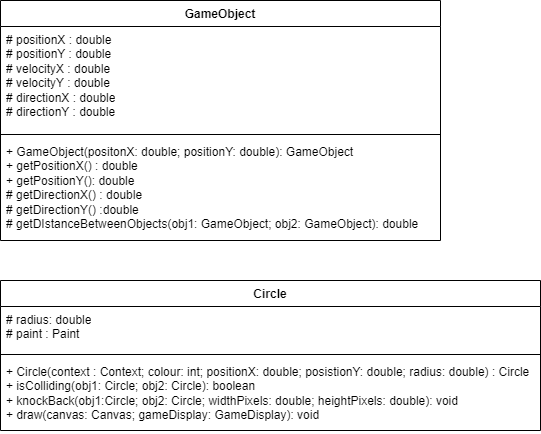

The diagram above was exported from draw.io. Its source (the exported page's mxGraphModel, read from the mxfile embedded in the PNG):
<mxGraphModel dx="508" dy="529" grid="1" gridSize="10" guides="1" tooltips="1" connect="1" arrows="1" fold="1" page="1" pageScale="1" pageWidth="827" pageHeight="1169" math="0" shadow="0">
  <root>
    <mxCell id="WIyWlLk6GJQsqaUBKTNV-0" />
    <mxCell id="WIyWlLk6GJQsqaUBKTNV-1" parent="WIyWlLk6GJQsqaUBKTNV-0" />
    <mxCell id="xFBdod6R1ER77phBRg8b-0" value="GameObject" style="swimlane;fontStyle=1;align=center;verticalAlign=top;childLayout=stackLayout;horizontal=1;startSize=26;horizontalStack=0;resizeParent=1;resizeParentMax=0;resizeLast=0;collapsible=1;marginBottom=0;whiteSpace=wrap;html=1;" vertex="1" parent="WIyWlLk6GJQsqaUBKTNV-1">
      <mxGeometry width="440" height="240" as="geometry" />
    </mxCell>
    <mxCell id="xFBdod6R1ER77phBRg8b-1" value="# positionX : double&lt;div&gt;&lt;div&gt;# positionY : double&lt;/div&gt;&lt;/div&gt;&lt;div&gt;# velocityX : double&lt;/div&gt;&lt;div&gt;# velocityY : double&lt;/div&gt;&lt;div&gt;# directionX : double&lt;/div&gt;&lt;div&gt;# directionY : double&lt;/div&gt;" style="text;strokeColor=none;fillColor=none;align=left;verticalAlign=top;spacingLeft=4;spacingRight=4;overflow=hidden;rotatable=0;points=[[0,0.5],[1,0.5]];portConstraint=eastwest;whiteSpace=wrap;html=1;" vertex="1" parent="xFBdod6R1ER77phBRg8b-0">
      <mxGeometry y="26" width="440" height="104" as="geometry" />
    </mxCell>
    <mxCell id="xFBdod6R1ER77phBRg8b-2" value="" style="line;strokeWidth=1;fillColor=none;align=left;verticalAlign=middle;spacingTop=-1;spacingLeft=3;spacingRight=3;rotatable=0;labelPosition=right;points=[];portConstraint=eastwest;strokeColor=inherit;" vertex="1" parent="xFBdod6R1ER77phBRg8b-0">
      <mxGeometry y="130" width="440" height="8" as="geometry" />
    </mxCell>
    <mxCell id="xFBdod6R1ER77phBRg8b-3" value="+ GameObject(positonX: double; positionY: double): GameObject&lt;div&gt;+ getPositionX() : double&lt;/div&gt;&lt;div&gt;+ getPositionY(): double&lt;/div&gt;&lt;div&gt;# getDirectionX() : double&lt;/div&gt;&lt;div&gt;# getDirectionY() :double&lt;/div&gt;&lt;div&gt;# getDIstanceBetweenObjects(obj1: GameObject; obj2: GameObject): double&lt;/div&gt;" style="text;strokeColor=none;fillColor=none;align=left;verticalAlign=top;spacingLeft=4;spacingRight=4;overflow=hidden;rotatable=0;points=[[0,0.5],[1,0.5]];portConstraint=eastwest;whiteSpace=wrap;html=1;" vertex="1" parent="xFBdod6R1ER77phBRg8b-0">
      <mxGeometry y="138" width="440" height="102" as="geometry" />
    </mxCell>
    <mxCell id="xFBdod6R1ER77phBRg8b-5" value="Circle" style="swimlane;fontStyle=1;align=center;verticalAlign=top;childLayout=stackLayout;horizontal=1;startSize=26;horizontalStack=0;resizeParent=1;resizeParentMax=0;resizeLast=0;collapsible=1;marginBottom=0;whiteSpace=wrap;html=1;" vertex="1" parent="WIyWlLk6GJQsqaUBKTNV-1">
      <mxGeometry y="280" width="540" height="150" as="geometry" />
    </mxCell>
    <mxCell id="xFBdod6R1ER77phBRg8b-6" value="# radius: double&lt;div&gt;# paint : Paint&lt;/div&gt;" style="text;strokeColor=none;fillColor=none;align=left;verticalAlign=top;spacingLeft=4;spacingRight=4;overflow=hidden;rotatable=0;points=[[0,0.5],[1,0.5]];portConstraint=eastwest;whiteSpace=wrap;html=1;" vertex="1" parent="xFBdod6R1ER77phBRg8b-5">
      <mxGeometry y="26" width="540" height="44" as="geometry" />
    </mxCell>
    <mxCell id="xFBdod6R1ER77phBRg8b-7" value="" style="line;strokeWidth=1;fillColor=none;align=left;verticalAlign=middle;spacingTop=-1;spacingLeft=3;spacingRight=3;rotatable=0;labelPosition=right;points=[];portConstraint=eastwest;strokeColor=inherit;" vertex="1" parent="xFBdod6R1ER77phBRg8b-5">
      <mxGeometry y="70" width="540" height="8" as="geometry" />
    </mxCell>
    <mxCell id="xFBdod6R1ER77phBRg8b-8" value="+ Circle(context : Context; colour: int; positionX: double; posistionY: double; radius: double) : Circle&lt;div&gt;+ isColliding(obj1: Circle; obj2: Circle): boolean&lt;/div&gt;&lt;div&gt;+ knockBack(obj1:Circle; obj2: Circle; widthPixels: double; heightPixels: double): void&lt;/div&gt;&lt;div&gt;+ draw(canvas: Canvas; gameDisplay: GameDisplay): void&lt;/div&gt;" style="text;strokeColor=none;fillColor=none;align=left;verticalAlign=top;spacingLeft=4;spacingRight=4;overflow=hidden;rotatable=0;points=[[0,0.5],[1,0.5]];portConstraint=eastwest;whiteSpace=wrap;html=1;" vertex="1" parent="xFBdod6R1ER77phBRg8b-5">
      <mxGeometry y="78" width="540" height="72" as="geometry" />
    </mxCell>
  </root>
</mxGraphModel>